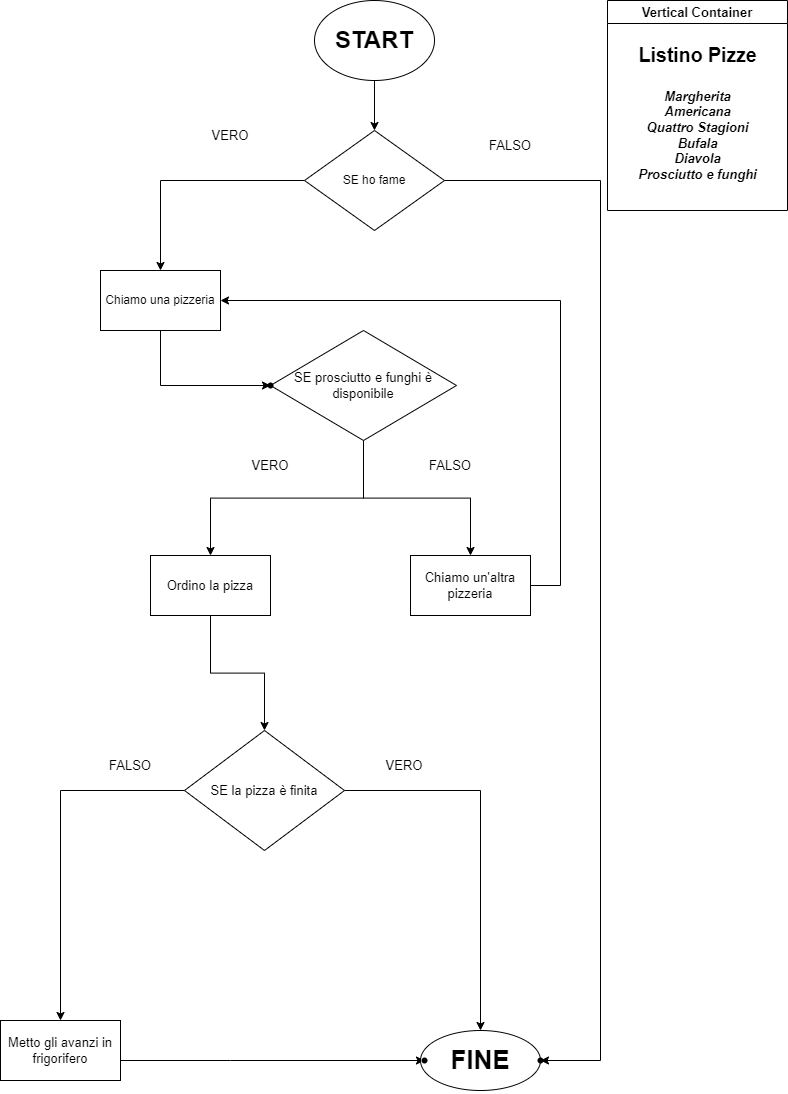

The diagram above was exported from draw.io. Its source (the exported page's mxGraphModel, read from the mxfile embedded in the PNG):
<mxGraphModel dx="1156" dy="1004" grid="1" gridSize="10" guides="1" tooltips="1" connect="1" arrows="1" fold="1" page="1" pageScale="1" pageWidth="827" pageHeight="1169" math="0" shadow="0">
  <root>
    <mxCell id="0" />
    <mxCell id="1" parent="0" />
    <mxCell id="SaJ5j20phf35SnHIZQkh-43" value="" style="edgeStyle=orthogonalEdgeStyle;rounded=0;orthogonalLoop=1;jettySize=auto;html=1;fontSize=13;" edge="1" parent="1" source="SaJ5j20phf35SnHIZQkh-1" target="SaJ5j20phf35SnHIZQkh-42">
      <mxGeometry relative="1" as="geometry" />
    </mxCell>
    <mxCell id="SaJ5j20phf35SnHIZQkh-1" value="&lt;h1&gt;START&lt;/h1&gt;" style="ellipse;whiteSpace=wrap;html=1;" vertex="1" parent="1">
      <mxGeometry x="354" width="120" height="80" as="geometry" />
    </mxCell>
    <mxCell id="SaJ5j20phf35SnHIZQkh-2" value="Vertical Container" style="swimlane;fontSize=13;" vertex="1" parent="1">
      <mxGeometry x="647" width="180" height="210" as="geometry">
        <mxRectangle x="40" y="30" width="150" height="30" as="alternateBounds" />
      </mxGeometry>
    </mxCell>
    <mxCell id="SaJ5j20phf35SnHIZQkh-3" value="&lt;h2&gt;Listino Pizze&lt;/h2&gt;" style="text;html=1;align=center;verticalAlign=middle;resizable=0;points=[];autosize=1;strokeColor=none;fillColor=none;fontSize=13;" vertex="1" parent="SaJ5j20phf35SnHIZQkh-2">
      <mxGeometry x="20" y="20" width="140" height="70" as="geometry" />
    </mxCell>
    <mxCell id="SaJ5j20phf35SnHIZQkh-6" value="Margherita&lt;br&gt;Americana&lt;br&gt;Quattro Stagioni&lt;br&gt;Bufala&lt;br&gt;Diavola&lt;br&gt;Prosciutto e funghi" style="text;html=1;align=center;verticalAlign=middle;resizable=0;points=[];autosize=1;strokeColor=none;fillColor=none;fontSize=13;fontStyle=3" vertex="1" parent="SaJ5j20phf35SnHIZQkh-2">
      <mxGeometry x="20" y="80" width="140" height="110" as="geometry" />
    </mxCell>
    <mxCell id="SaJ5j20phf35SnHIZQkh-14" value="" style="edgeStyle=orthogonalEdgeStyle;rounded=0;orthogonalLoop=1;jettySize=auto;html=1;fontSize=13;" edge="1" parent="1" source="SaJ5j20phf35SnHIZQkh-9" target="SaJ5j20phf35SnHIZQkh-13">
      <mxGeometry relative="1" as="geometry" />
    </mxCell>
    <mxCell id="SaJ5j20phf35SnHIZQkh-19" value="" style="edgeStyle=orthogonalEdgeStyle;rounded=0;orthogonalLoop=1;jettySize=auto;html=1;fontSize=13;" edge="1" parent="1" source="SaJ5j20phf35SnHIZQkh-9" target="SaJ5j20phf35SnHIZQkh-18">
      <mxGeometry relative="1" as="geometry" />
    </mxCell>
    <mxCell id="SaJ5j20phf35SnHIZQkh-9" value="SE prosciutto e funghi è disponibile" style="rhombus;whiteSpace=wrap;html=1;fontSize=13;" vertex="1" parent="1">
      <mxGeometry x="310" y="330" width="186" height="110" as="geometry" />
    </mxCell>
    <mxCell id="SaJ5j20phf35SnHIZQkh-25" value="" style="edgeStyle=orthogonalEdgeStyle;rounded=0;orthogonalLoop=1;jettySize=auto;html=1;fontSize=13;" edge="1" parent="1" source="SaJ5j20phf35SnHIZQkh-13" target="SaJ5j20phf35SnHIZQkh-24">
      <mxGeometry relative="1" as="geometry" />
    </mxCell>
    <mxCell id="SaJ5j20phf35SnHIZQkh-13" value="Ordino la pizza" style="whiteSpace=wrap;html=1;fontSize=13;" vertex="1" parent="1">
      <mxGeometry x="190" y="555" width="120" height="60" as="geometry" />
    </mxCell>
    <mxCell id="SaJ5j20phf35SnHIZQkh-15" value="VERO" style="text;html=1;strokeColor=none;fillColor=none;align=center;verticalAlign=middle;whiteSpace=wrap;rounded=0;fontSize=13;" vertex="1" parent="1">
      <mxGeometry x="280" y="450" width="60" height="30" as="geometry" />
    </mxCell>
    <mxCell id="SaJ5j20phf35SnHIZQkh-67" value="" style="edgeStyle=orthogonalEdgeStyle;rounded=0;orthogonalLoop=1;jettySize=auto;html=1;fontSize=13;entryX=1;entryY=0.5;entryDx=0;entryDy=0;" edge="1" parent="1" source="SaJ5j20phf35SnHIZQkh-18" target="SaJ5j20phf35SnHIZQkh-49">
      <mxGeometry relative="1" as="geometry">
        <mxPoint x="420" y="310" as="targetPoint" />
        <Array as="points">
          <mxPoint x="600" y="585" />
          <mxPoint x="600" y="300" />
        </Array>
      </mxGeometry>
    </mxCell>
    <mxCell id="SaJ5j20phf35SnHIZQkh-18" value="Chiamo un'altra pizzeria" style="whiteSpace=wrap;html=1;fontSize=13;" vertex="1" parent="1">
      <mxGeometry x="450" y="555" width="120" height="60" as="geometry" />
    </mxCell>
    <mxCell id="SaJ5j20phf35SnHIZQkh-20" value="FALSO" style="text;html=1;strokeColor=none;fillColor=none;align=center;verticalAlign=middle;whiteSpace=wrap;rounded=0;fontSize=13;" vertex="1" parent="1">
      <mxGeometry x="460" y="450" width="60" height="30" as="geometry" />
    </mxCell>
    <mxCell id="SaJ5j20phf35SnHIZQkh-29" value="" style="edgeStyle=orthogonalEdgeStyle;rounded=0;orthogonalLoop=1;jettySize=auto;html=1;fontSize=13;" edge="1" parent="1" source="SaJ5j20phf35SnHIZQkh-24" target="SaJ5j20phf35SnHIZQkh-28">
      <mxGeometry relative="1" as="geometry" />
    </mxCell>
    <mxCell id="SaJ5j20phf35SnHIZQkh-31" value="" style="edgeStyle=orthogonalEdgeStyle;rounded=0;orthogonalLoop=1;jettySize=auto;html=1;fontSize=13;" edge="1" parent="1" source="SaJ5j20phf35SnHIZQkh-24" target="SaJ5j20phf35SnHIZQkh-30">
      <mxGeometry relative="1" as="geometry" />
    </mxCell>
    <mxCell id="SaJ5j20phf35SnHIZQkh-24" value="SE la pizza è finita" style="rhombus;whiteSpace=wrap;html=1;fontSize=13;" vertex="1" parent="1">
      <mxGeometry x="224" y="730" width="160" height="120" as="geometry" />
    </mxCell>
    <mxCell id="SaJ5j20phf35SnHIZQkh-70" value="" style="edgeStyle=orthogonalEdgeStyle;rounded=0;orthogonalLoop=1;jettySize=auto;html=1;fontSize=13;" edge="1" parent="1" source="SaJ5j20phf35SnHIZQkh-28" target="SaJ5j20phf35SnHIZQkh-69">
      <mxGeometry relative="1" as="geometry">
        <Array as="points">
          <mxPoint x="270" y="1060" />
          <mxPoint x="270" y="1060" />
        </Array>
      </mxGeometry>
    </mxCell>
    <mxCell id="SaJ5j20phf35SnHIZQkh-28" value="Metto gli avanzi in frigorifero" style="whiteSpace=wrap;html=1;fontSize=13;" vertex="1" parent="1">
      <mxGeometry x="40" y="1020" width="120" height="60" as="geometry" />
    </mxCell>
    <mxCell id="SaJ5j20phf35SnHIZQkh-30" value="&lt;h1&gt;FINE&lt;/h1&gt;" style="ellipse;whiteSpace=wrap;html=1;fontSize=13;" vertex="1" parent="1">
      <mxGeometry x="460" y="1030" width="120" height="60" as="geometry" />
    </mxCell>
    <mxCell id="SaJ5j20phf35SnHIZQkh-32" value="VERO" style="text;html=1;strokeColor=none;fillColor=none;align=center;verticalAlign=middle;whiteSpace=wrap;rounded=0;fontSize=13;" vertex="1" parent="1">
      <mxGeometry x="414" y="750" width="60" height="30" as="geometry" />
    </mxCell>
    <mxCell id="SaJ5j20phf35SnHIZQkh-50" value="" style="edgeStyle=orthogonalEdgeStyle;rounded=0;orthogonalLoop=1;jettySize=auto;html=1;fontSize=13;" edge="1" parent="1" source="SaJ5j20phf35SnHIZQkh-42" target="SaJ5j20phf35SnHIZQkh-49">
      <mxGeometry relative="1" as="geometry" />
    </mxCell>
    <mxCell id="SaJ5j20phf35SnHIZQkh-62" value="" style="edgeStyle=orthogonalEdgeStyle;rounded=0;orthogonalLoop=1;jettySize=auto;html=1;fontSize=13;" edge="1" parent="1" source="SaJ5j20phf35SnHIZQkh-49" target="SaJ5j20phf35SnHIZQkh-61">
      <mxGeometry relative="1" as="geometry">
        <Array as="points">
          <mxPoint x="200" y="385" />
        </Array>
      </mxGeometry>
    </mxCell>
    <mxCell id="SaJ5j20phf35SnHIZQkh-49" value="Chiamo una pizzeria" style="whiteSpace=wrap;html=1;" vertex="1" parent="1">
      <mxGeometry x="140" y="270" width="120" height="60" as="geometry" />
    </mxCell>
    <mxCell id="SaJ5j20phf35SnHIZQkh-64" value="" style="edgeStyle=orthogonalEdgeStyle;rounded=0;orthogonalLoop=1;jettySize=auto;html=1;fontSize=13;" edge="1" parent="1" source="SaJ5j20phf35SnHIZQkh-42" target="SaJ5j20phf35SnHIZQkh-63">
      <mxGeometry relative="1" as="geometry">
        <Array as="points">
          <mxPoint x="640" y="180" />
          <mxPoint x="640" y="1060" />
        </Array>
      </mxGeometry>
    </mxCell>
    <mxCell id="SaJ5j20phf35SnHIZQkh-42" value="SE ho fame" style="rhombus;whiteSpace=wrap;html=1;" vertex="1" parent="1">
      <mxGeometry x="344" y="130" width="140" height="100" as="geometry" />
    </mxCell>
    <mxCell id="SaJ5j20phf35SnHIZQkh-54" value="VERO" style="text;html=1;strokeColor=none;fillColor=none;align=center;verticalAlign=middle;whiteSpace=wrap;rounded=0;fontSize=13;" vertex="1" parent="1">
      <mxGeometry x="240" y="120" width="60" height="30" as="geometry" />
    </mxCell>
    <mxCell id="SaJ5j20phf35SnHIZQkh-61" value="" style="shape=waypoint;sketch=0;size=6;pointerEvents=1;points=[];fillColor=default;resizable=0;rotatable=0;perimeter=centerPerimeter;snapToPoint=1;" vertex="1" parent="1">
      <mxGeometry x="290" y="365" width="40" height="40" as="geometry" />
    </mxCell>
    <mxCell id="SaJ5j20phf35SnHIZQkh-63" value="" style="shape=waypoint;sketch=0;size=6;pointerEvents=1;points=[];fillColor=default;resizable=0;rotatable=0;perimeter=centerPerimeter;snapToPoint=1;" vertex="1" parent="1">
      <mxGeometry x="560" y="1040" width="40" height="40" as="geometry" />
    </mxCell>
    <mxCell id="SaJ5j20phf35SnHIZQkh-65" value="FALSO" style="text;html=1;strokeColor=none;fillColor=none;align=center;verticalAlign=middle;whiteSpace=wrap;rounded=0;fontSize=13;" vertex="1" parent="1">
      <mxGeometry x="140" y="750" width="60" height="30" as="geometry" />
    </mxCell>
    <mxCell id="SaJ5j20phf35SnHIZQkh-68" value="FALSO" style="text;html=1;strokeColor=none;fillColor=none;align=center;verticalAlign=middle;whiteSpace=wrap;rounded=0;fontSize=13;" vertex="1" parent="1">
      <mxGeometry x="520" y="130" width="60" height="30" as="geometry" />
    </mxCell>
    <mxCell id="SaJ5j20phf35SnHIZQkh-69" value="" style="shape=waypoint;sketch=0;size=6;pointerEvents=1;points=[];fillColor=default;resizable=0;rotatable=0;perimeter=centerPerimeter;snapToPoint=1;fontSize=13;" vertex="1" parent="1">
      <mxGeometry x="444" y="1040" width="40" height="40" as="geometry" />
    </mxCell>
  </root>
</mxGraphModel>